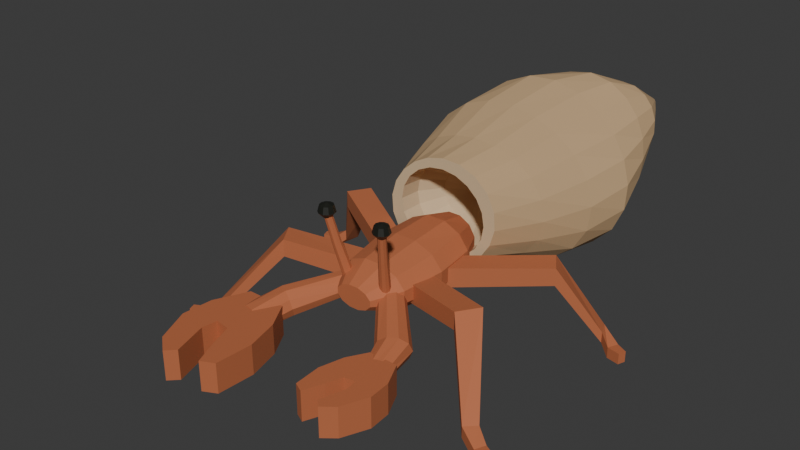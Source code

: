 # Source: source.blend  (saved by Blender 4.3.34; exported with 4.5.12 LTS)
import bpy
from mathutils import Matrix  # noqa: F401  (used for matrix-valued properties, if any)

bpy.ops.wm.read_factory_settings(use_empty=True)
scene = bpy.context.scene
scene.name = 'Scene'

# ---- collections
col_collection = bpy.data.collections.new('Collection'); scene.collection.children.link(col_collection)

# ---- materials (node trees are filled in below, after node groups)
mat_shellmutedochre = bpy.data.materials.new('ShellMutedOchre')
mat_shellmutedochre.diffuse_color = (0.48, 0.32, 0.17, 1.0)
mat_shellinnerwarmcream = bpy.data.materials.new('ShellInnerWarmCream')
mat_shellinnerwarmcream.diffuse_color = (0.64, 0.48, 0.29, 1.0)
mat_crabrustorange = bpy.data.materials.new('CrabRustOrange')
mat_crabrustorange.diffuse_color = (0.48, 0.14, 0.055, 1.0)
mat_stalkeyesdark = bpy.data.materials.new('StalkEyesDark')
mat_stalkeyesdark.diffuse_color = (0.012, 0.013, 0.009, 1.0)

# ---- material node trees
mat_shellmutedochre.use_nodes = True; mat_shellmutedochre.node_tree.nodes.clear()
_N = mat_shellmutedochre.node_tree.nodes; _L = mat_shellmutedochre.node_tree.links
n0 = _N.new('ShaderNodeBsdfPrincipled'); n0.name = 'Principled BSDF'; n0.location = (10, 300)
n0.inputs[0].default_value = (0.48, 0.32, 0.17, 1.0)
n0.inputs[2].default_value = 0.87
n1 = _N.new('ShaderNodeOutputMaterial'); n1.name = 'Material Output'; n1.location = (300, 300)
_L.new(n0.outputs[0], n1.inputs[0])
n1.is_active_output = True
mat_shellinnerwarmcream.use_nodes = True; mat_shellinnerwarmcream.node_tree.nodes.clear()
_N = mat_shellinnerwarmcream.node_tree.nodes; _L = mat_shellinnerwarmcream.node_tree.links
n0 = _N.new('ShaderNodeBsdfPrincipled'); n0.name = 'Principled BSDF'; n0.location = (10, 300)
n0.inputs[0].default_value = (0.64, 0.48, 0.29, 1.0)
n0.inputs[2].default_value = 0.9
n1 = _N.new('ShaderNodeOutputMaterial'); n1.name = 'Material Output'; n1.location = (300, 300)
_L.new(n0.outputs[0], n1.inputs[0])
n1.is_active_output = True
mat_crabrustorange.use_nodes = True; mat_crabrustorange.node_tree.nodes.clear()
_N = mat_crabrustorange.node_tree.nodes; _L = mat_crabrustorange.node_tree.links
n0 = _N.new('ShaderNodeBsdfPrincipled'); n0.name = 'Principled BSDF'; n0.location = (10, 300)
n0.inputs[0].default_value = (0.48, 0.14, 0.055, 1.0)
n0.inputs[2].default_value = 0.78
n1 = _N.new('ShaderNodeOutputMaterial'); n1.name = 'Material Output'; n1.location = (300, 300)
_L.new(n0.outputs[0], n1.inputs[0])
n1.is_active_output = True
mat_stalkeyesdark.use_nodes = True; mat_stalkeyesdark.node_tree.nodes.clear()
_N = mat_stalkeyesdark.node_tree.nodes; _L = mat_stalkeyesdark.node_tree.links
n0 = _N.new('ShaderNodeBsdfPrincipled'); n0.name = 'Principled BSDF'; n0.location = (10, 300)
n0.inputs[0].default_value = (0.012, 0.013, 0.009, 1.0)
n0.inputs[2].default_value = 0.46
n1 = _N.new('ShaderNodeOutputMaterial'); n1.name = 'Material Output'; n1.location = (300, 300)
_L.new(n0.outputs[0], n1.inputs[0])
n1.is_active_output = True

# ---- world
world_world = bpy.data.worlds.new('World'); scene.world = world_world
world_world.use_nodes = True; world_world.node_tree.nodes.clear()
_N = world_world.node_tree.nodes; _L = world_world.node_tree.links
n0 = _N.new('ShaderNodeOutputWorld'); n0.name = 'World Output'; n0.location = (300, 300)
n1 = _N.new('ShaderNodeBackground'); n1.name = 'Background'; n1.location = (10, 300)
n1.inputs[0].default_value = (0.05088, 0.05088, 0.05088, 1.0)
_L.new(n1.outputs[0], n0.inputs[0])
n0.is_active_output = True
world_world.color = (0.05088, 0.05088, 0.05088)
world_world.sun_shadow_jitter_overblur = 0.0

# ---- meshes
me_wholerisingspiralturretshellandthickopenaperture = bpy.data.meshes.new('WholeRisingSpiralTurretShellAndThickOpenAperture')
me_wholerisingspiralturretshellandthickopenaperture.from_pydata([(0.5819, 0.965, 0.91), (0.5809, 0.965, 0.9165), (0.5782, 0.965, 0.922), (0.5742, 0.965, 0.9259), (0.5697, 0.965, 0.9282), (0.565, 0.965, 0.9289), (0.5603, 0.965, 0.9282), (0.5558, 0.965, 0.9259), (0.5518, 0.965, 0.922), (0.5491, 0.965, 0.9165), (0.5481, 0.965, 0.91), (0.5491, 0.965, 0.9035), (0.5518, 0.965, 0.898), (0.5558, 0.965, 0.8941), (0.5603, 0.965, 0.8918), (0.565, 0.965, 0.8911), (0.5697, 0.965, 0.8918), (0.5742, 0.965, 0.8941), (0.5782, 0.965, 0.898), (0.5809, 0.965, 0.9035), (0.6119, 0.915, 0.88), (0.6098, 0.915, 0.9076), (0.599, 0.915, 0.9327), (0.5808, 0.915, 0.9514), (0.5584, 0.915, 0.9615), (0.535, 0.915, 0.9629), (0.513, 0.915, 0.9569), (0.4933, 0.915, 0.945), (0.4767, 0.915, 0.928), (0.4643, 0.915, 0.906), (0.4581, 0.915, 0.88), (0.4602, 0.915, 0.8524), (0.471, 0.915, 0.8273), (0.4892, 0.915, 0.8086), (0.5116, 0.915, 0.7985), (0.535, 0.915, 0.7971), (0.557, 0.915, 0.8031), (0.5767, 0.915, 0.815), (0.5933, 0.915, 0.832), (0.6057, 0.915, 0.854), (0.6495, 0.845, 0.83), (0.6467, 0.845, 0.8856), (0.627, 0.845, 0.9392), (0.5901, 0.845, 0.9832), (0.5403, 0.845, 1.01), (0.485, 0.845, 1.016), (0.4325, 0.845, 1.001), (0.3883, 0.845, 0.9709), (0.3547, 0.845, 0.9303), (0.3318, 0.845, 0.8827), (0.3205, 0.845, 0.83), (0.3233, 0.845, 0.7744), (0.343, 0.845, 0.7208), (0.3799, 0.845, 0.6768), (0.4297, 0.845, 0.6499), (0.485, 0.845, 0.6442), (0.5375, 0.845, 0.6588), (0.5817, 0.845, 0.6891), (0.6153, 0.845, 0.7297), (0.6382, 0.845, 0.7773), (0.6592, 0.755, 0.75), (0.6473, 0.755, 0.8352), (0.6137, 0.755, 0.9162), (0.5569, 0.755, 0.9866), (0.4781, 0.755, 1.037), (0.385, 0.755, 1.056), (0.291, 0.755, 1.039), (0.2103, 0.755, 0.9905), (0.1524, 0.755, 0.919), (0.1199, 0.755, 0.8361), (0.1108, 0.755, 0.75), (0.1227, 0.755, 0.6648), (0.1563, 0.755, 0.5838), (0.2131, 0.755, 0.5134), (0.2919, 0.755, 0.4635), (0.385, 0.755, 0.4442), (0.479, 0.755, 0.4607), (0.5597, 0.755, 0.5095), (0.6176, 0.755, 0.581), (0.6501, 0.755, 0.6639), (0.6586, 0.645, 0.67), (0.6303, 0.645, 0.7748), (0.5755, 0.645, 0.8672), (0.4984, 0.645, 0.9444), (0.4004, 0.645, 1.002), (0.285, 0.645, 1.031), (0.1624, 0.645, 1.023), (0.04936, 0.645, 0.973), (-0.03612, 0.645, 0.888), (-0.08258, 0.645, 0.7816), (-0.08858, 0.645, 0.67), (-0.06034, 0.645, 0.5652), (-0.005518, 0.645, 0.4728), (0.07159, 0.645, 0.3956), (0.1696, 0.645, 0.3381), (0.285, 0.645, 0.309), (0.4076, 0.645, 0.3174), (0.5206, 0.645, 0.367), (0.6061, 0.645, 0.452), (0.6526, 0.645, 0.5584), (0.5702, 0.525, 0.59), (0.5391, 0.525, 0.6991), (0.4727, 0.525, 0.7906), (0.383, 0.525, 0.8593), (0.279, 0.525, 0.9048), (0.165, 0.525, 0.9264), (0.04553, 0.525, 0.92), (-0.06994, 0.525, 0.8802), (-0.166, 0.525, 0.8058), (-0.2261, 0.525, 0.704), (-0.2402, 0.525, 0.59), (-0.2091, 0.525, 0.4809), (-0.1427, 0.525, 0.3894), (-0.05302, 0.525, 0.3207), (0.05103, 0.525, 0.2752), (0.165, 0.525, 0.2536), (0.2845, 0.525, 0.26), (0.3999, 0.525, 0.2998), (0.496, 0.525, 0.3742), (0.5561, 0.525, 0.476), (0.4228, 0.405, 0.52), (0.4053, 0.405, 0.6143), (0.349, 0.405, 0.696), (0.2649, 0.405, 0.7546), (0.1667, 0.405, 0.7869), (0.065, 0.405, 0.7948), (-0.03457, 0.405, 0.7814), (-0.1284, 0.405, 0.747), (-0.21, 0.405, 0.6904), (-0.2688, 0.405, 0.6125), (-0.2928, 0.405, 0.52), (-0.2753, 0.405, 0.4257), (-0.219, 0.405, 0.344), (-0.1349, 0.405, 0.2854), (-0.03668, 0.405, 0.2531), (0.065, 0.405, 0.2452), (0.1646, 0.405, 0.2586), (0.2584, 0.405, 0.293), (0.34, 0.405, 0.3496), (0.3988, 0.405, 0.4275), (0.2723, 0.275, 0.48), (0.2667, 0.275, 0.5602), (0.2303, 0.275, 0.6349), (0.1665, 0.275, 0.6922), (0.08553, 0.275, 0.7237), (-5.551e-17, 0.275, 0.7279), (-0.0802, 0.275, 0.7085), (-0.1501, 0.275, 0.6713), (-0.2077, 0.275, 0.6197), (-0.2503, 0.275, 0.5553), (-0.2723, 0.275, 0.48), (-0.2667, 0.275, 0.3998), (-0.2303, 0.275, 0.3251), (-0.1665, 0.275, 0.2678), (-0.08553, 0.275, 0.2363), (-5.551e-17, 0.275, 0.2321), (0.0802, 0.275, 0.2515), (0.1501, 0.275, 0.2887), (0.2077, 0.275, 0.3403), (0.2503, 0.275, 0.4047), (0.217, 0.275, 0.48), (0.2064, 0.275, 0.5412), (0.1756, 0.275, 0.5964), (0.1275, 0.275, 0.6402), (0.06706, 0.275, 0.6683), (-5.551e-17, 0.275, 0.678), (-0.06706, 0.275, 0.6683), (-0.1275, 0.275, 0.6402), (-0.1756, 0.275, 0.5964), (-0.2064, 0.275, 0.5412), (-0.217, 0.275, 0.48), (-0.2064, 0.275, 0.4188), (-0.1756, 0.275, 0.3636), (-0.1275, 0.275, 0.3198), (-0.06706, 0.275, 0.2917), (-5.551e-17, 0.275, 0.282), (0.06706, 0.275, 0.2917), (0.1275, 0.275, 0.3198), (0.1756, 0.275, 0.3636), (0.2064, 0.275, 0.4188), (0.21, 0.375, 0.48), (0.1997, 0.375, 0.5387), (0.1699, 0.375, 0.5917), (0.1234, 0.375, 0.6337), (0.06489, 0.375, 0.6607), (-5.551e-17, 0.375, 0.67), (-0.06489, 0.375, 0.6607), (-0.1234, 0.375, 0.6337), (-0.1699, 0.375, 0.5917), (-0.1997, 0.375, 0.5387), (-0.21, 0.375, 0.48), (-0.1997, 0.375, 0.4213), (-0.1699, 0.375, 0.3683), (-0.1234, 0.375, 0.3263), (-0.06489, 0.375, 0.2993), (-5.551e-17, 0.375, 0.29), (0.06489, 0.375, 0.2993), (0.1234, 0.375, 0.3263), (0.1699, 0.375, 0.3683), (0.1997, 0.375, 0.4213), (0.14, 0.475, 0.48), (0.1331, 0.475, 0.5186), (0.1133, 0.475, 0.5535), (0.08229, 0.475, 0.5811), (0.04326, 0.475, 0.5989), (-5.551e-17, 0.475, 0.605), (-0.04326, 0.475, 0.5989), (-0.08229, 0.475, 0.5811), (-0.1133, 0.475, 0.5535), (-0.1331, 0.475, 0.5186), (-0.14, 0.475, 0.48), (-0.1331, 0.475, 0.4414), (-0.1133, 0.475, 0.4065), (-0.08229, 0.475, 0.3789), (-0.04326, 0.475, 0.3611), (-5.551e-17, 0.475, 0.355), (0.04326, 0.475, 0.3611), (0.08229, 0.475, 0.3789), (0.1133, 0.475, 0.4065), (0.1331, 0.475, 0.4414), (0.025, 0.535, 0.48), (0.02378, 0.535, 0.4877), (0.02023, 0.535, 0.4947), (0.01469, 0.535, 0.5002), (0.007725, 0.535, 0.5038), (-5.551e-17, 0.535, 0.505), (-0.007725, 0.535, 0.5038), (-0.01469, 0.535, 0.5002), (-0.02023, 0.535, 0.4947), (-0.02378, 0.535, 0.4877), (-0.025, 0.535, 0.48), (-0.02378, 0.535, 0.4723), (-0.02023, 0.535, 0.4653), (-0.01469, 0.535, 0.4598), (-0.007725, 0.535, 0.4562), (-5.551e-17, 0.535, 0.455), (0.007725, 0.535, 0.4562), (0.01469, 0.535, 0.4598), (0.02023, 0.535, 0.4653), (0.02378, 0.535, 0.4723)], [], [(19, 18, 17, 16, 15, 14, 13, 12, 11, 10, 9, 8, 7, 6, 5, 4, 3, 2, 1, 0), (0, 1, 21, 20), (1, 2, 22, 21), (2, 3, 23, 22), (3, 4, 24, 23), (4, 5, 25, 24), (5, 6, 26, 25), (6, 7, 27, 26), (7, 8, 28, 27), (8, 9, 29, 28), (9, 10, 30, 29), (10, 11, 31, 30), (11, 12, 32, 31), (12, 13, 33, 32), (13, 14, 34, 33), (14, 15, 35, 34), (15, 16, 36, 35), (16, 17, 37, 36), (17, 18, 38, 37), (18, 19, 39, 38), (19, 0, 20, 39), (20, 21, 41, 40), (21, 22, 42, 41), (22, 23, 43, 42), (23, 24, 44, 43), (24, 25, 45, 44), (25, 26, 46, 45), (26, 27, 47, 46), (27, 28, 48, 47), (28, 29, 49, 48), (29, 30, 50, 49), (30, 31, 51, 50), (31, 32, 52, 51), (32, 33, 53, 52), (33, 34, 54, 53), (34, 35, 55, 54), (35, 36, 56, 55), (36, 37, 57, 56), (37, 38, 58, 57), (38, 39, 59, 58), (39, 20, 40, 59), (40, 41, 61, 60), (41, 42, 62, 61), (42, 43, 63, 62), (43, 44, 64, 63), (44, 45, 65, 64), (45, 46, 66, 65), (46, 47, 67, 66), (47, 48, 68, 67), (48, 49, 69, 68), (49, 50, 70, 69), (50, 51, 71, 70), (51, 52, 72, 71), (52, 53, 73, 72), (53, 54, 74, 73), (54, 55, 75, 74), (55, 56, 76, 75), (56, 57, 77, 76), (57, 58, 78, 77), (58, 59, 79, 78), (59, 40, 60, 79), (60, 61, 81, 80), (61, 62, 82, 81), (62, 63, 83, 82), (63, 64, 84, 83), (64, 65, 85, 84), (65, 66, 86, 85), (66, 67, 87, 86), (67, 68, 88, 87), (68, 69, 89, 88), (69, 70, 90, 89), (70, 71, 91, 90), (71, 72, 92, 91), (72, 73, 93, 92), (73, 74, 94, 93), (74, 75, 95, 94), (75, 76, 96, 95), (76, 77, 97, 96), (77, 78, 98, 97), (78, 79, 99, 98), (79, 60, 80, 99), (80, 81, 101, 100), (81, 82, 102, 101), (82, 83, 103, 102), (83, 84, 104, 103), (84, 85, 105, 104), (85, 86, 106, 105), (86, 87, 107, 106), (87, 88, 108, 107), (88, 89, 109, 108), (89, 90, 110, 109), (90, 91, 111, 110), (91, 92, 112, 111), (92, 93, 113, 112), (93, 94, 114, 113), (94, 95, 115, 114), (95, 96, 116, 115), (96, 97, 117, 116), (97, 98, 118, 117), (98, 99, 119, 118), (99, 80, 100, 119), (100, 101, 121, 120), (101, 102, 122, 121), (102, 103, 123, 122), (103, 104, 124, 123), (104, 105, 125, 124), (105, 106, 126, 125), (106, 107, 127, 126), (107, 108, 128, 127), (108, 109, 129, 128), (109, 110, 130, 129), (110, 111, 131, 130), (111, 112, 132, 131), (112, 113, 133, 132), (113, 114, 134, 133), (114, 115, 135, 134), (115, 116, 136, 135), (116, 117, 137, 136), (117, 118, 138, 137), (118, 119, 139, 138), (119, 100, 120, 139), (120, 121, 141, 140), (121, 122, 142, 141), (122, 123, 143, 142), (123, 124, 144, 143), (124, 125, 145, 144), (125, 126, 146, 145), (126, 127, 147, 146), (127, 128, 148, 147), (128, 129, 149, 148), (129, 130, 150, 149), (130, 131, 151, 150), (131, 132, 152, 151), (132, 133, 153, 152), (133, 134, 154, 153), (134, 135, 155, 154), (135, 136, 156, 155), (136, 137, 157, 156), (137, 138, 158, 157), (138, 139, 159, 158), (139, 120, 140, 159), (140, 141, 161, 160), (141, 142, 162, 161), (142, 143, 163, 162), (143, 144, 164, 163), (144, 145, 165, 164), (145, 146, 166, 165), (146, 147, 167, 166), (147, 148, 168, 167), (148, 149, 169, 168), (149, 150, 170, 169), (150, 151, 171, 170), (151, 152, 172, 171), (152, 153, 173, 172), (153, 154, 174, 173), (154, 155, 175, 174), (155, 156, 176, 175), (156, 157, 177, 176), (157, 158, 178, 177), (158, 159, 179, 178), (159, 140, 160, 179), (160, 161, 181, 180), (161, 162, 182, 181), (162, 163, 183, 182), (163, 164, 184, 183), (164, 165, 185, 184), (165, 166, 186, 185), (166, 167, 187, 186), (167, 168, 188, 187), (168, 169, 189, 188), (169, 170, 190, 189), (170, 171, 191, 190), (171, 172, 192, 191), (172, 173, 193, 192), (173, 174, 194, 193), (174, 175, 195, 194), (175, 176, 196, 195), (176, 177, 197, 196), (177, 178, 198, 197), (178, 179, 199, 198), (179, 160, 180, 199), (180, 181, 201, 200), (181, 182, 202, 201), (182, 183, 203, 202), (183, 184, 204, 203), (184, 185, 205, 204), (185, 186, 206, 205), (186, 187, 207, 206), (187, 188, 208, 207), (188, 189, 209, 208), (189, 190, 210, 209), (190, 191, 211, 210), (191, 192, 212, 211), (192, 193, 213, 212), (193, 194, 214, 213), (194, 195, 215, 214), (195, 196, 216, 215), (196, 197, 217, 216), (197, 198, 218, 217), (198, 199, 219, 218), (199, 180, 200, 219), (200, 201, 221, 220), (201, 202, 222, 221), (202, 203, 223, 222), (203, 204, 224, 223), (204, 205, 225, 224), (205, 206, 226, 225), (206, 207, 227, 226), (207, 208, 228, 227), (208, 209, 229, 228), (209, 210, 230, 229), (210, 211, 231, 230), (211, 212, 232, 231), (212, 213, 233, 232), (213, 214, 234, 233), (214, 215, 235, 234), (215, 216, 236, 235), (216, 217, 237, 236), (217, 218, 238, 237), (218, 219, 239, 238), (219, 200, 220, 239), (220, 221, 222, 223, 224, 225, 226, 227, 228, 229, 230, 231, 232, 233, 234, 235, 236, 237, 238, 239)])
me_wholerisingspiralturretshellandthickopenaperture.polygons.foreach_set('material_index', [0, 0, 0, 0, 0, 0, 0, 0, 0, 0, 0, 0, 0, 0, 0, 0, 0, 0, 0, 0, 0, 0, 0, 0, 0, 0, 0, 0, 0, 0, 0, 0, 0, 0, 0, 0, 0, 0, 0, 0, 0, 0, 0, 0, 0, 0, 0, 0, 0, 0, 0, 0, 0, 0, 0, 0, 0, 0, 0, 0, 0, 0, 0, 0, 0, 0, 0, 0, 0, 0, 0, 0, 0, 0, 0, 0, 0, 0, 0, 0, 0, 0, 0, 0, 0, 0, 0, 0, 0, 0, 0, 0, 0, 0, 0, 0, 0, 0, 0, 0, 0, 0, 0, 0, 0, 0, 0, 0, 0, 0, 0, 0, 0, 0, 0, 0, 0, 0, 0, 0, 0, 0, 0, 0, 0, 0, 0, 0, 0, 0, 0, 0, 0, 0, 0, 0, 0, 0, 0, 0, 0, 1, 1, 1, 1, 1, 1, 1, 1, 1, 1, 1, 1, 1, 1, 1, 1, 1, 1, 1, 1, 1, 1, 1, 1, 1, 1, 1, 1, 1, 1, 1, 1, 1, 1, 1, 1, 1, 1, 1, 1, 1, 1, 1, 1, 1, 1, 1, 1, 1, 1, 1, 1, 1, 1, 1, 1, 1, 1, 1, 1, 1, 1, 1, 1, 1, 1, 1, 1, 1, 1, 1, 1, 1, 1, 1, 1, 1, 1, 1, 1, 1])
me_wholerisingspiralturretshellandthickopenaperture.materials.append(mat_shellmutedochre)
me_wholerisingspiralturretshellandthickopenaperture.materials.append(mat_shellinnerwarmcream)
me_wholerisingspiralturretshellandthickopenaperture.materials.append(mat_crabrustorange)
me_wholerisingspiralturretshellandthickopenaperture.materials.append(mat_stalkeyesdark)
me_wholerisingspiralturretshellandthickopenaperture.update()
me_wholenarrowexposedhermitforebody = bpy.data.meshes.new('WholeNarrowExposedHermitForebody')
me_wholenarrowexposedhermitforebody.from_pydata([(0.11, 0.365, 0.3631), (0.08053, 0.365, 0.4119), (0.02947, 0.365, 0.44), (-0.02947, 0.365, 0.44), (-0.08053, 0.365, 0.4119), (-0.11, 0.365, 0.3631), (-0.11, 0.365, 0.3069), (-0.08053, 0.365, 0.2581), (-0.02947, 0.365, 0.23), (0.02947, 0.365, 0.23), (0.08053, 0.365, 0.2581), (0.11, 0.365, 0.3069), (0.17, 0.235, 0.3712), (0.1244, 0.235, 0.4338), (0.04555, 0.235, 0.47), (-0.04555, 0.235, 0.47), (-0.1244, 0.235, 0.4338), (-0.17, 0.235, 0.3712), (-0.17, 0.235, 0.2988), (-0.1244, 0.235, 0.2362), (-0.04555, 0.235, 0.2), (0.04555, 0.235, 0.2), (0.1244, 0.235, 0.2362), (0.17, 0.235, 0.2988), (0.19, 0.035, 0.3648), (0.1391, 0.035, 0.4252), (0.05091, 0.035, 0.46), (-0.05091, 0.035, 0.46), (-0.1391, 0.035, 0.4252), (-0.19, 0.035, 0.3648), (-0.19, 0.035, 0.2952), (-0.1391, 0.035, 0.2348), (-0.05091, 0.035, 0.2), (0.05091, 0.035, 0.2), (0.1391, 0.035, 0.2348), (0.19, 0.035, 0.2952), (0.16, -0.165, 0.3531), (0.1171, -0.165, 0.4019), (0.04287, -0.165, 0.43), (-0.04287, -0.165, 0.43), (-0.1171, -0.165, 0.4019), (-0.16, -0.165, 0.3531), (-0.16, -0.165, 0.2969), (-0.1171, -0.165, 0.2481), (-0.04287, -0.165, 0.22), (0.04287, -0.165, 0.22), (0.1171, -0.165, 0.2481), (0.16, -0.165, 0.2969), (0.085, -0.285, 0.3334), (0.06222, -0.285, 0.3566), (0.02278, -0.285, 0.37), (-0.02278, -0.285, 0.37), (-0.06222, -0.285, 0.3566), (-0.085, -0.285, 0.3334), (-0.085, -0.285, 0.3066), (-0.06222, -0.285, 0.2834), (-0.02278, -0.285, 0.27), (0.02278, -0.285, 0.27), (0.06222, -0.285, 0.2834), (0.085, -0.285, 0.3066)], [], [(11, 10, 9, 8, 7, 6, 5, 4, 3, 2, 1, 0), (48, 49, 50, 51, 52, 53, 54, 55, 56, 57, 58, 59), (0, 1, 13, 12), (1, 2, 14, 13), (2, 3, 15, 14), (3, 4, 16, 15), (4, 5, 17, 16), (5, 6, 18, 17), (6, 7, 19, 18), (7, 8, 20, 19), (8, 9, 21, 20), (9, 10, 22, 21), (10, 11, 23, 22), (11, 0, 12, 23), (12, 13, 25, 24), (13, 14, 26, 25), (14, 15, 27, 26), (15, 16, 28, 27), (16, 17, 29, 28), (17, 18, 30, 29), (18, 19, 31, 30), (19, 20, 32, 31), (20, 21, 33, 32), (21, 22, 34, 33), (22, 23, 35, 34), (23, 12, 24, 35), (24, 25, 37, 36), (25, 26, 38, 37), (26, 27, 39, 38), (27, 28, 40, 39), (28, 29, 41, 40), (29, 30, 42, 41), (30, 31, 43, 42), (31, 32, 44, 43), (32, 33, 45, 44), (33, 34, 46, 45), (34, 35, 47, 46), (35, 24, 36, 47), (36, 37, 49, 48), (37, 38, 50, 49), (38, 39, 51, 50), (39, 40, 52, 51), (40, 41, 53, 52), (41, 42, 54, 53), (42, 43, 55, 54), (43, 44, 56, 55), (44, 45, 57, 56), (45, 46, 58, 57), (46, 47, 59, 58), (47, 36, 48, 59)])
me_wholenarrowexposedhermitforebody.polygons.foreach_set('material_index', [2, 2, 2, 2, 2, 2, 2, 2, 2, 2, 2, 2, 2, 2, 2, 2, 2, 2, 2, 2, 2, 2, 2, 2, 2, 2, 2, 2, 2, 2, 2, 2, 2, 2, 2, 2, 2, 2, 2, 2, 2, 2, 2, 2, 2, 2, 2, 2, 2, 2])
me_wholenarrowexposedhermitforebody.materials.append(mat_shellmutedochre)
me_wholenarrowexposedhermitforebody.materials.append(mat_shellinnerwarmcream)
me_wholenarrowexposedhermitforebody.materials.append(mat_crabrustorange)
me_wholenarrowexposedhermitforebody.materials.append(mat_stalkeyesdark)
me_wholenarrowexposedhermitforebody.update()
me_wholelongbentgroundedwalkingleg0_0 = bpy.data.meshes.new('WholeLongBentGroundedWalkingLeg0_0')
me_wholelongbentgroundedwalkingleg0_0.from_pydata([(-0.1492, 0.006558, 0.265), (-0.1108, -0.09656, 0.265), (-0.1108, -0.09656, 0.355), (-0.1492, 0.006558, 0.355), (-0.5116, -0.1276, 0.32), (-0.4484, -0.2224, 0.32), (-0.4484, -0.2224, 0.4), (-0.5116, -0.1276, 0.4), (-0.6928, -0.3826, 0.04), (-0.6472, -0.4274, 0.04), (-0.6472, -0.4274, 0.09), (-0.6928, -0.3826, 0.09), (-0.7505, -0.4162, 0.0), (-0.7295, -0.4638, 0.0), (-0.7295, -0.4638, 0.05), (-0.7505, -0.4162, 0.05), (-0.8012, -0.4431, 0.0), (-0.7888, -0.4769, 0.0), (-0.7888, -0.4769, 0.05), (-0.8012, -0.4431, 0.05)], [], [(3, 2, 1, 0), (16, 17, 18, 19), (0, 1, 5, 4), (1, 2, 6, 5), (2, 3, 7, 6), (3, 0, 4, 7), (4, 5, 9, 8), (5, 6, 10, 9), (6, 7, 11, 10), (7, 4, 8, 11), (8, 9, 13, 12), (9, 10, 14, 13), (10, 11, 15, 14), (11, 8, 12, 15), (12, 13, 17, 16), (13, 14, 18, 17), (14, 15, 19, 18), (15, 12, 16, 19)])
me_wholelongbentgroundedwalkingleg0_0.polygons.foreach_set('material_index', [2, 2, 2, 2, 2, 2, 2, 2, 2, 2, 2, 2, 2, 2, 2, 2, 2, 2])
me_wholelongbentgroundedwalkingleg0_0.materials.append(mat_shellmutedochre)
me_wholelongbentgroundedwalkingleg0_0.materials.append(mat_shellinnerwarmcream)
me_wholelongbentgroundedwalkingleg0_0.materials.append(mat_crabrustorange)
me_wholelongbentgroundedwalkingleg0_0.materials.append(mat_stalkeyesdark)
me_wholelongbentgroundedwalkingleg0_0.update()
me_wholelongbentgroundedwalkingleg0_1 = bpy.data.meshes.new('WholeLongBentGroundedWalkingLeg0_1')
me_wholelongbentgroundedwalkingleg0_1.from_pydata([(-0.1026, 0.1627, 0.265), (-0.1574, 0.06732, 0.265), (-0.1574, 0.06732, 0.355), (-0.1026, 0.1627, 0.355), (-0.4996, 0.3932, 0.32), (-0.5604, 0.2968, 0.32), (-0.5604, 0.2968, 0.4), (-0.4996, 0.3932, 0.4), (-0.6882, 0.5048, 0.04), (-0.7118, 0.4452, 0.04), (-0.7118, 0.4452, 0.09), (-0.6882, 0.5048, 0.09), (-0.7805, 0.4638, 0.0), (-0.7595, 0.4162, 0.0), (-0.7595, 0.4162, 0.05), (-0.7805, 0.4638, 0.05), (-0.8312, 0.4369, 0.0), (-0.8188, 0.4031, 0.0), (-0.8188, 0.4031, 0.05), (-0.8312, 0.4369, 0.05)], [], [(3, 2, 1, 0), (16, 17, 18, 19), (0, 1, 5, 4), (1, 2, 6, 5), (2, 3, 7, 6), (3, 0, 4, 7), (4, 5, 9, 8), (5, 6, 10, 9), (6, 7, 11, 10), (7, 4, 8, 11), (8, 9, 13, 12), (9, 10, 14, 13), (10, 11, 15, 14), (11, 8, 12, 15), (12, 13, 17, 16), (13, 14, 18, 17), (14, 15, 19, 18), (15, 12, 16, 19)])
me_wholelongbentgroundedwalkingleg0_1.polygons.foreach_set('material_index', [2, 2, 2, 2, 2, 2, 2, 2, 2, 2, 2, 2, 2, 2, 2, 2, 2, 2])
me_wholelongbentgroundedwalkingleg0_1.materials.append(mat_shellmutedochre)
me_wholelongbentgroundedwalkingleg0_1.materials.append(mat_shellinnerwarmcream)
me_wholelongbentgroundedwalkingleg0_1.materials.append(mat_crabrustorange)
me_wholelongbentgroundedwalkingleg0_1.materials.append(mat_stalkeyesdark)
me_wholelongbentgroundedwalkingleg0_1.update()
me_wholebentunequalclawarm0 = bpy.data.meshes.new('WholeBentUnequalClawArm0')
me_wholebentunequalclawarm0.from_pydata([(-0.1547, -0.145, 0.31), (-0.141, -0.1468, 0.2817), (-0.1154, -0.1633, 0.2641), (-0.08779, -0.188, 0.2641), (-0.06864, -0.2116, 0.2817), (-0.06529, -0.225, 0.31), (-0.07901, -0.2232, 0.3383), (-0.1046, -0.2067, 0.3559), (-0.1322, -0.182, 0.3559), (-0.1514, -0.1584, 0.3383), (-0.3448, -0.3372, 0.24), (-0.3283, -0.3375, 0.2027), (-0.2934, -0.3521, 0.1796), (-0.2534, -0.3754, 0.1796), (-0.2235, -0.3986, 0.2027), (-0.2152, -0.4128, 0.24), (-0.2317, -0.4125, 0.2773), (-0.2666, -0.3979, 0.3004), (-0.3066, -0.3746, 0.3004), (-0.3365, -0.3514, 0.2773), (-0.393, -0.5278, 0.22), (-0.3782, -0.5275, 0.1879), (-0.3412, -0.5339, 0.168), (-0.2961, -0.5445, 0.168), (-0.2601, -0.5553, 0.1879), (-0.247, -0.5622, 0.22), (-0.2618, -0.5625, 0.2521), (-0.2988, -0.5561, 0.272), (-0.3439, -0.5455, 0.272), (-0.3799, -0.5347, 0.2521)], [], [(9, 8, 7, 6, 5, 4, 3, 2, 1, 0), (20, 21, 22, 23, 24, 25, 26, 27, 28, 29), (0, 1, 11, 10), (1, 2, 12, 11), (2, 3, 13, 12), (3, 4, 14, 13), (4, 5, 15, 14), (5, 6, 16, 15), (6, 7, 17, 16), (7, 8, 18, 17), (8, 9, 19, 18), (9, 0, 10, 19), (10, 11, 21, 20), (11, 12, 22, 21), (12, 13, 23, 22), (13, 14, 24, 23), (14, 15, 25, 24), (15, 16, 26, 25), (16, 17, 27, 26), (17, 18, 28, 27), (18, 19, 29, 28), (19, 10, 20, 29)])
me_wholebentunequalclawarm0.polygons.foreach_set('material_index', [2, 2, 2, 2, 2, 2, 2, 2, 2, 2, 2, 2, 2, 2, 2, 2, 2, 2, 2, 2, 2, 2])
me_wholebentunequalclawarm0.materials.append(mat_shellmutedochre)
me_wholebentunequalclawarm0.materials.append(mat_shellinnerwarmcream)
me_wholebentunequalclawarm0.materials.append(mat_crabrustorange)
me_wholebentunequalclawarm0.materials.append(mat_stalkeyesdark)
me_wholebentunequalclawarm0.update()
me_wholeunequalthickopenpincer0 = bpy.data.meshes.new('WholeUnequalThickOpenPincer0')
me_wholeunequalthickopenpincer0.from_pydata([(-0.16, -0.575, 0.135), (-0.12, -0.725, 0.135), (-0.13, -0.895, 0.135), (-0.19, -0.925, 0.135), (-0.24, -0.805, 0.135), (-0.275, -0.705, 0.135), (-0.345, -0.695, 0.135), (-0.355, -0.765, 0.135), (-0.305, -0.925, 0.135), (-0.345, -0.965, 0.135), (-0.42, -0.905, 0.135), (-0.49, -0.745, 0.135), (-0.48, -0.605, 0.135), (-0.41, -0.455, 0.135), (-0.23, -0.455, 0.135), (-0.16, -0.575, 0.27), (-0.12, -0.725, 0.27), (-0.13, -0.895, 0.27), (-0.19, -0.925, 0.27), (-0.24, -0.805, 0.27), (-0.275, -0.705, 0.27), (-0.345, -0.695, 0.27), (-0.355, -0.765, 0.27), (-0.305, -0.925, 0.27), (-0.345, -0.965, 0.27), (-0.42, -0.905, 0.27), (-0.49, -0.745, 0.27), (-0.48, -0.605, 0.27), (-0.41, -0.455, 0.27), (-0.23, -0.455, 0.27)], [], [(14, 0, 1), (16, 15, 29), (14, 1, 2), (17, 16, 29), (14, 2, 3), (18, 17, 29), (14, 3, 4), (19, 18, 29), (14, 4, 5), (20, 19, 29), (14, 5, 6), (21, 20, 29), (7, 8, 9), (24, 23, 22), (7, 9, 10), (25, 24, 22), (6, 7, 10), (25, 22, 21), (6, 10, 11), (26, 25, 21), (14, 6, 11), (26, 21, 29), (14, 11, 12), (27, 26, 29), (12, 13, 14), (29, 28, 27), (15, 16, 1, 0), (16, 17, 2, 1), (17, 18, 3, 2), (18, 19, 4, 3), (19, 20, 5, 4), (20, 21, 6, 5), (21, 22, 7, 6), (22, 23, 8, 7), (23, 24, 9, 8), (24, 25, 10, 9), (25, 26, 11, 10), (26, 27, 12, 11), (27, 28, 13, 12), (28, 29, 14, 13), (29, 15, 0, 14)])
me_wholeunequalthickopenpincer0.polygons.foreach_set('material_index', [2, 2, 2, 2, 2, 2, 2, 2, 2, 2, 2, 2, 2, 2, 2, 2, 2, 2, 2, 2, 2, 2, 2, 2, 2, 2, 2, 2, 2, 2, 2, 2, 2, 2, 2, 2, 2, 2, 2, 2, 2])
me_wholeunequalthickopenpincer0.materials.append(mat_shellmutedochre)
me_wholeunequalthickopenpincer0.materials.append(mat_shellinnerwarmcream)
me_wholeunequalthickopenpincer0.materials.append(mat_crabrustorange)
me_wholeunequalthickopenpincer0.materials.append(mat_stalkeyesdark)
me_wholeunequalthickopenpincer0.update()
me_wholelongrisinghermiteyestalk0 = bpy.data.meshes.new('WholeLongRisingHermitEyeStalk0')
me_wholelongrisinghermiteyestalk0.from_pydata([(-0.1197, -0.205, 0.3461), (-0.1144, -0.2193, 0.3434), (-0.1018, -0.2281, 0.3432), (-0.08649, -0.2281, 0.3456), (-0.07447, -0.2193, 0.3496), (-0.0703, -0.205, 0.3539), (-0.07556, -0.1907, 0.3566), (-0.08825, -0.1819, 0.3568), (-0.1035, -0.1819, 0.3544), (-0.1155, -0.1907, 0.3504), (-0.1398, -0.245, 0.507), (-0.1356, -0.2565, 0.505), (-0.1255, -0.2635, 0.5049), (-0.1133, -0.2635, 0.5067), (-0.1036, -0.2565, 0.5098), (-0.1002, -0.245, 0.513), (-0.1044, -0.2335, 0.515), (-0.1145, -0.2265, 0.5151), (-0.1267, -0.2265, 0.5133), (-0.1364, -0.2335, 0.5102), (-0.1578, -0.275, 0.6475), (-0.1541, -0.2853, 0.6458), (-0.145, -0.2917, 0.6457), (-0.134, -0.2917, 0.6473), (-0.1253, -0.2853, 0.6499), (-0.1222, -0.275, 0.6525), (-0.1259, -0.2647, 0.6542), (-0.135, -0.2583, 0.6543), (-0.146, -0.2583, 0.6527), (-0.1547, -0.2647, 0.6501)], [], [(9, 8, 7, 6, 5, 4, 3, 2, 1, 0), (20, 21, 22, 23, 24, 25, 26, 27, 28, 29), (0, 1, 11, 10), (1, 2, 12, 11), (2, 3, 13, 12), (3, 4, 14, 13), (4, 5, 15, 14), (5, 6, 16, 15), (6, 7, 17, 16), (7, 8, 18, 17), (8, 9, 19, 18), (9, 0, 10, 19), (10, 11, 21, 20), (11, 12, 22, 21), (12, 13, 23, 22), (13, 14, 24, 23), (14, 15, 25, 24), (15, 16, 26, 25), (16, 17, 27, 26), (17, 18, 28, 27), (18, 19, 29, 28), (19, 10, 20, 29)])
me_wholelongrisinghermiteyestalk0.polygons.foreach_set('material_index', [2, 2, 2, 2, 2, 2, 2, 2, 2, 2, 2, 2, 2, 2, 2, 2, 2, 2, 2, 2, 2, 2])
me_wholelongrisinghermiteyestalk0.materials.append(mat_shellmutedochre)
me_wholelongrisinghermiteyestalk0.materials.append(mat_shellinnerwarmcream)
me_wholelongrisinghermiteyestalk0.materials.append(mat_crabrustorange)
me_wholelongrisinghermiteyestalk0.materials.append(mat_stalkeyesdark)
me_wholelongrisinghermiteyestalk0.update()
me_wholeraisedhermiteye0 = bpy.data.meshes.new('WholeRaisedHermitEye0')
me_wholeraisedhermiteye0.from_pydata([(-0.126, -0.275, 0.625), (-0.1287, -0.2668, 0.625), (-0.1357, -0.2617, 0.625), (-0.1443, -0.2617, 0.625), (-0.1513, -0.2668, 0.625), (-0.154, -0.275, 0.625), (-0.1513, -0.2832, 0.625), (-0.1443, -0.2883, 0.625), (-0.1357, -0.2883, 0.625), (-0.1287, -0.2832, 0.625), (-0.102, -0.275, 0.65), (-0.1093, -0.2527, 0.65), (-0.1283, -0.2389, 0.65), (-0.1517, -0.2389, 0.65), (-0.1707, -0.2527, 0.65), (-0.178, -0.275, 0.65), (-0.1707, -0.2973, 0.65), (-0.1517, -0.3111, 0.65), (-0.1283, -0.3111, 0.65), (-0.1093, -0.2973, 0.65), (-0.11, -0.275, 0.68), (-0.1157, -0.2574, 0.68), (-0.1307, -0.2465, 0.68), (-0.1493, -0.2465, 0.68), (-0.1643, -0.2574, 0.68), (-0.17, -0.275, 0.68), (-0.1643, -0.2926, 0.68), (-0.1493, -0.3035, 0.68), (-0.1307, -0.3035, 0.68), (-0.1157, -0.2926, 0.68), (-0.135, -0.275, 0.69), (-0.136, -0.2721, 0.69), (-0.1385, -0.2702, 0.69), (-0.1415, -0.2702, 0.69), (-0.144, -0.2721, 0.69), (-0.145, -0.275, 0.69), (-0.144, -0.2779, 0.69), (-0.1415, -0.2798, 0.69), (-0.1385, -0.2798, 0.69), (-0.136, -0.2779, 0.69)], [], [(9, 8, 7, 6, 5, 4, 3, 2, 1, 0), (30, 31, 32, 33, 34, 35, 36, 37, 38, 39), (0, 1, 11, 10), (1, 2, 12, 11), (2, 3, 13, 12), (3, 4, 14, 13), (4, 5, 15, 14), (5, 6, 16, 15), (6, 7, 17, 16), (7, 8, 18, 17), (8, 9, 19, 18), (9, 0, 10, 19), (10, 11, 21, 20), (11, 12, 22, 21), (12, 13, 23, 22), (13, 14, 24, 23), (14, 15, 25, 24), (15, 16, 26, 25), (16, 17, 27, 26), (17, 18, 28, 27), (18, 19, 29, 28), (19, 10, 20, 29), (20, 21, 31, 30), (21, 22, 32, 31), (22, 23, 33, 32), (23, 24, 34, 33), (24, 25, 35, 34), (25, 26, 36, 35), (26, 27, 37, 36), (27, 28, 38, 37), (28, 29, 39, 38), (29, 20, 30, 39)])
me_wholeraisedhermiteye0.polygons.foreach_set('material_index', [3, 3, 3, 3, 3, 3, 3, 3, 3, 3, 3, 3, 3, 3, 3, 3, 3, 3, 3, 3, 3, 3, 3, 3, 3, 3, 3, 3, 3, 3, 3, 3])
me_wholeraisedhermiteye0.materials.append(mat_shellmutedochre)
me_wholeraisedhermiteye0.materials.append(mat_shellinnerwarmcream)
me_wholeraisedhermiteye0.materials.append(mat_crabrustorange)
me_wholeraisedhermiteye0.materials.append(mat_stalkeyesdark)
me_wholeraisedhermiteye0.update()
me_wholelongbentgroundedwalkingleg1_0 = bpy.data.meshes.new('WholeLongBentGroundedWalkingLeg1_0')
me_wholelongbentgroundedwalkingleg1_0.from_pydata([(0.1108, -0.09656, 0.265), (0.1492, 0.006558, 0.265), (0.1492, 0.006558, 0.355), (0.1108, -0.09656, 0.355), (0.4484, -0.2224, 0.32), (0.5116, -0.1276, 0.32), (0.5116, -0.1276, 0.4), (0.4484, -0.2224, 0.4), (0.6472, -0.4274, 0.04), (0.6928, -0.3826, 0.04), (0.6928, -0.3826, 0.09), (0.6472, -0.4274, 0.09), (0.7295, -0.4638, 0.0), (0.7505, -0.4162, 0.0), (0.7505, -0.4162, 0.05), (0.7295, -0.4638, 0.05), (0.7888, -0.4769, 0.0), (0.8012, -0.4431, 0.0), (0.8012, -0.4431, 0.05), (0.7888, -0.4769, 0.05)], [], [(3, 2, 1, 0), (16, 17, 18, 19), (0, 1, 5, 4), (1, 2, 6, 5), (2, 3, 7, 6), (3, 0, 4, 7), (4, 5, 9, 8), (5, 6, 10, 9), (6, 7, 11, 10), (7, 4, 8, 11), (8, 9, 13, 12), (9, 10, 14, 13), (10, 11, 15, 14), (11, 8, 12, 15), (12, 13, 17, 16), (13, 14, 18, 17), (14, 15, 19, 18), (15, 12, 16, 19)])
me_wholelongbentgroundedwalkingleg1_0.polygons.foreach_set('material_index', [2, 2, 2, 2, 2, 2, 2, 2, 2, 2, 2, 2, 2, 2, 2, 2, 2, 2])
me_wholelongbentgroundedwalkingleg1_0.materials.append(mat_shellmutedochre)
me_wholelongbentgroundedwalkingleg1_0.materials.append(mat_shellinnerwarmcream)
me_wholelongbentgroundedwalkingleg1_0.materials.append(mat_crabrustorange)
me_wholelongbentgroundedwalkingleg1_0.materials.append(mat_stalkeyesdark)
me_wholelongbentgroundedwalkingleg1_0.update()
me_wholelongbentgroundedwalkingleg1_1 = bpy.data.meshes.new('WholeLongBentGroundedWalkingLeg1_1')
me_wholelongbentgroundedwalkingleg1_1.from_pydata([(0.1574, 0.06732, 0.265), (0.1026, 0.1627, 0.265), (0.1026, 0.1627, 0.355), (0.1574, 0.06732, 0.355), (0.5604, 0.2968, 0.32), (0.4996, 0.3932, 0.32), (0.4996, 0.3932, 0.4), (0.5604, 0.2968, 0.4), (0.7118, 0.4452, 0.04), (0.6882, 0.5048, 0.04), (0.6882, 0.5048, 0.09), (0.7118, 0.4452, 0.09), (0.7595, 0.4162, 0.0), (0.7805, 0.4638, 0.0), (0.7805, 0.4638, 0.05), (0.7595, 0.4162, 0.05), (0.8188, 0.4031, 0.0), (0.8312, 0.4369, 0.0), (0.8312, 0.4369, 0.05), (0.8188, 0.4031, 0.05)], [], [(3, 2, 1, 0), (16, 17, 18, 19), (0, 1, 5, 4), (1, 2, 6, 5), (2, 3, 7, 6), (3, 0, 4, 7), (4, 5, 9, 8), (5, 6, 10, 9), (6, 7, 11, 10), (7, 4, 8, 11), (8, 9, 13, 12), (9, 10, 14, 13), (10, 11, 15, 14), (11, 8, 12, 15), (12, 13, 17, 16), (13, 14, 18, 17), (14, 15, 19, 18), (15, 12, 16, 19)])
me_wholelongbentgroundedwalkingleg1_1.polygons.foreach_set('material_index', [2, 2, 2, 2, 2, 2, 2, 2, 2, 2, 2, 2, 2, 2, 2, 2, 2, 2])
me_wholelongbentgroundedwalkingleg1_1.materials.append(mat_shellmutedochre)
me_wholelongbentgroundedwalkingleg1_1.materials.append(mat_shellinnerwarmcream)
me_wholelongbentgroundedwalkingleg1_1.materials.append(mat_crabrustorange)
me_wholelongbentgroundedwalkingleg1_1.materials.append(mat_stalkeyesdark)
me_wholelongbentgroundedwalkingleg1_1.update()
me_wholebentunequalclawarm1 = bpy.data.meshes.new('WholeBentUnequalClawArm1')
me_wholebentunequalclawarm1.from_pydata([(0.06529, -0.225, 0.31), (0.06864, -0.2116, 0.2817), (0.08779, -0.188, 0.2641), (0.1154, -0.1633, 0.2641), (0.141, -0.1468, 0.2817), (0.1547, -0.145, 0.31), (0.1514, -0.1584, 0.3383), (0.1322, -0.182, 0.3559), (0.1046, -0.2067, 0.3559), (0.07901, -0.2232, 0.3383), (0.2152, -0.4128, 0.24), (0.2235, -0.3986, 0.2027), (0.2534, -0.3754, 0.1796), (0.2934, -0.3521, 0.1796), (0.3283, -0.3375, 0.2027), (0.3448, -0.3372, 0.24), (0.3365, -0.3514, 0.2773), (0.3066, -0.3746, 0.3004), (0.2666, -0.3979, 0.3004), (0.2317, -0.4125, 0.2773), (0.2674, -0.5574, 0.22), (0.2769, -0.5524, 0.1969), (0.3028, -0.5447, 0.1826), (0.3353, -0.537, 0.1826), (0.3619, -0.5324, 0.1969), (0.3726, -0.5326, 0.22), (0.3631, -0.5376, 0.2431), (0.3372, -0.5453, 0.2574), (0.3047, -0.553, 0.2574), (0.2781, -0.5576, 0.2431)], [], [(9, 8, 7, 6, 5, 4, 3, 2, 1, 0), (20, 21, 22, 23, 24, 25, 26, 27, 28, 29), (0, 1, 11, 10), (1, 2, 12, 11), (2, 3, 13, 12), (3, 4, 14, 13), (4, 5, 15, 14), (5, 6, 16, 15), (6, 7, 17, 16), (7, 8, 18, 17), (8, 9, 19, 18), (9, 0, 10, 19), (10, 11, 21, 20), (11, 12, 22, 21), (12, 13, 23, 22), (13, 14, 24, 23), (14, 15, 25, 24), (15, 16, 26, 25), (16, 17, 27, 26), (17, 18, 28, 27), (18, 19, 29, 28), (19, 10, 20, 29)])
me_wholebentunequalclawarm1.polygons.foreach_set('material_index', [2, 2, 2, 2, 2, 2, 2, 2, 2, 2, 2, 2, 2, 2, 2, 2, 2, 2, 2, 2, 2, 2])
me_wholebentunequalclawarm1.materials.append(mat_shellmutedochre)
me_wholebentunequalclawarm1.materials.append(mat_shellinnerwarmcream)
me_wholebentunequalclawarm1.materials.append(mat_crabrustorange)
me_wholebentunequalclawarm1.materials.append(mat_stalkeyesdark)
me_wholebentunequalclawarm1.update()
me_wholeunequalthickopenpincer1 = bpy.data.meshes.new('WholeUnequalThickOpenPincer1')
me_wholeunequalthickopenpincer1.from_pydata([(0.2048, -0.5666, 0.135), (0.176, -0.6746, 0.135), (0.1832, -0.797, 0.135), (0.2264, -0.8186, 0.135), (0.2624, -0.7322, 0.135), (0.2876, -0.6602, 0.135), (0.338, -0.653, 0.135), (0.3452, -0.7034, 0.135), (0.3092, -0.8186, 0.135), (0.338, -0.8474, 0.135), (0.392, -0.8042, 0.135), (0.4424, -0.689, 0.135), (0.4352, -0.5882, 0.135), (0.3848, -0.4802, 0.135), (0.2552, -0.4802, 0.135), (0.2048, -0.5666, 0.27), (0.176, -0.6746, 0.27), (0.1832, -0.797, 0.27), (0.2264, -0.8186, 0.27), (0.2624, -0.7322, 0.27), (0.2876, -0.6602, 0.27), (0.338, -0.653, 0.27), (0.3452, -0.7034, 0.27), (0.3092, -0.8186, 0.27), (0.338, -0.8474, 0.27), (0.392, -0.8042, 0.27), (0.4424, -0.689, 0.27), (0.4352, -0.5882, 0.27), (0.3848, -0.4802, 0.27), (0.2552, -0.4802, 0.27)], [], [(1, 0, 14), (29, 15, 16), (2, 1, 14), (29, 16, 17), (3, 2, 14), (29, 17, 18), (4, 3, 14), (29, 18, 19), (5, 4, 14), (29, 19, 20), (6, 5, 14), (29, 20, 21), (9, 8, 7), (22, 23, 24), (10, 9, 7), (22, 24, 25), (10, 7, 6), (21, 22, 25), (11, 10, 6), (21, 25, 26), (11, 6, 14), (29, 21, 26), (12, 11, 14), (29, 26, 27), (14, 13, 12), (27, 28, 29), (0, 1, 16, 15), (1, 2, 17, 16), (2, 3, 18, 17), (3, 4, 19, 18), (4, 5, 20, 19), (5, 6, 21, 20), (6, 7, 22, 21), (7, 8, 23, 22), (8, 9, 24, 23), (9, 10, 25, 24), (10, 11, 26, 25), (11, 12, 27, 26), (12, 13, 28, 27), (13, 14, 29, 28), (14, 0, 15, 29)])
me_wholeunequalthickopenpincer1.polygons.foreach_set('material_index', [2, 2, 2, 2, 2, 2, 2, 2, 2, 2, 2, 2, 2, 2, 2, 2, 2, 2, 2, 2, 2, 2, 2, 2, 2, 2, 2, 2, 2, 2, 2, 2, 2, 2, 2, 2, 2, 2, 2, 2, 2])
me_wholeunequalthickopenpincer1.materials.append(mat_shellmutedochre)
me_wholeunequalthickopenpincer1.materials.append(mat_shellinnerwarmcream)
me_wholeunequalthickopenpincer1.materials.append(mat_crabrustorange)
me_wholeunequalthickopenpincer1.materials.append(mat_stalkeyesdark)
me_wholeunequalthickopenpincer1.update()
me_wholelongrisinghermiteyestalk1 = bpy.data.meshes.new('WholeLongRisingHermitEyeStalk1')
me_wholelongrisinghermiteyestalk1.from_pydata([(0.0703, -0.205, 0.3539), (0.07447, -0.2193, 0.3496), (0.08649, -0.2281, 0.3456), (0.1018, -0.2281, 0.3432), (0.1144, -0.2193, 0.3434), (0.1197, -0.205, 0.3461), (0.1155, -0.1907, 0.3504), (0.1035, -0.1819, 0.3544), (0.08825, -0.1819, 0.3568), (0.07556, -0.1907, 0.3566), (0.1002, -0.245, 0.513), (0.1036, -0.2565, 0.5098), (0.1133, -0.2635, 0.5067), (0.1255, -0.2635, 0.5049), (0.1356, -0.2565, 0.505), (0.1398, -0.245, 0.507), (0.1364, -0.2335, 0.5102), (0.1267, -0.2265, 0.5133), (0.1145, -0.2265, 0.5151), (0.1044, -0.2335, 0.515), (0.1222, -0.275, 0.6525), (0.1253, -0.2853, 0.6499), (0.134, -0.2917, 0.6473), (0.145, -0.2917, 0.6457), (0.1541, -0.2853, 0.6458), (0.1578, -0.275, 0.6475), (0.1547, -0.2647, 0.6501), (0.146, -0.2583, 0.6527), (0.135, -0.2583, 0.6543), (0.1259, -0.2647, 0.6542)], [], [(9, 8, 7, 6, 5, 4, 3, 2, 1, 0), (20, 21, 22, 23, 24, 25, 26, 27, 28, 29), (0, 1, 11, 10), (1, 2, 12, 11), (2, 3, 13, 12), (3, 4, 14, 13), (4, 5, 15, 14), (5, 6, 16, 15), (6, 7, 17, 16), (7, 8, 18, 17), (8, 9, 19, 18), (9, 0, 10, 19), (10, 11, 21, 20), (11, 12, 22, 21), (12, 13, 23, 22), (13, 14, 24, 23), (14, 15, 25, 24), (15, 16, 26, 25), (16, 17, 27, 26), (17, 18, 28, 27), (18, 19, 29, 28), (19, 10, 20, 29)])
me_wholelongrisinghermiteyestalk1.polygons.foreach_set('material_index', [2, 2, 2, 2, 2, 2, 2, 2, 2, 2, 2, 2, 2, 2, 2, 2, 2, 2, 2, 2, 2, 2])
me_wholelongrisinghermiteyestalk1.materials.append(mat_shellmutedochre)
me_wholelongrisinghermiteyestalk1.materials.append(mat_shellinnerwarmcream)
me_wholelongrisinghermiteyestalk1.materials.append(mat_crabrustorange)
me_wholelongrisinghermiteyestalk1.materials.append(mat_stalkeyesdark)
me_wholelongrisinghermiteyestalk1.update()
me_wholeraisedhermiteye1 = bpy.data.meshes.new('WholeRaisedHermitEye1')
me_wholeraisedhermiteye1.from_pydata([(0.154, -0.275, 0.625), (0.1513, -0.2668, 0.625), (0.1443, -0.2617, 0.625), (0.1357, -0.2617, 0.625), (0.1287, -0.2668, 0.625), (0.126, -0.275, 0.625), (0.1287, -0.2832, 0.625), (0.1357, -0.2883, 0.625), (0.1443, -0.2883, 0.625), (0.1513, -0.2832, 0.625), (0.178, -0.275, 0.65), (0.1707, -0.2527, 0.65), (0.1517, -0.2389, 0.65), (0.1283, -0.2389, 0.65), (0.1093, -0.2527, 0.65), (0.102, -0.275, 0.65), (0.1093, -0.2973, 0.65), (0.1283, -0.3111, 0.65), (0.1517, -0.3111, 0.65), (0.1707, -0.2973, 0.65), (0.17, -0.275, 0.68), (0.1643, -0.2574, 0.68), (0.1493, -0.2465, 0.68), (0.1307, -0.2465, 0.68), (0.1157, -0.2574, 0.68), (0.11, -0.275, 0.68), (0.1157, -0.2926, 0.68), (0.1307, -0.3035, 0.68), (0.1493, -0.3035, 0.68), (0.1643, -0.2926, 0.68), (0.145, -0.275, 0.69), (0.144, -0.2721, 0.69), (0.1415, -0.2702, 0.69), (0.1385, -0.2702, 0.69), (0.136, -0.2721, 0.69), (0.135, -0.275, 0.69), (0.136, -0.2779, 0.69), (0.1385, -0.2798, 0.69), (0.1415, -0.2798, 0.69), (0.144, -0.2779, 0.69)], [], [(9, 8, 7, 6, 5, 4, 3, 2, 1, 0), (30, 31, 32, 33, 34, 35, 36, 37, 38, 39), (0, 1, 11, 10), (1, 2, 12, 11), (2, 3, 13, 12), (3, 4, 14, 13), (4, 5, 15, 14), (5, 6, 16, 15), (6, 7, 17, 16), (7, 8, 18, 17), (8, 9, 19, 18), (9, 0, 10, 19), (10, 11, 21, 20), (11, 12, 22, 21), (12, 13, 23, 22), (13, 14, 24, 23), (14, 15, 25, 24), (15, 16, 26, 25), (16, 17, 27, 26), (17, 18, 28, 27), (18, 19, 29, 28), (19, 10, 20, 29), (20, 21, 31, 30), (21, 22, 32, 31), (22, 23, 33, 32), (23, 24, 34, 33), (24, 25, 35, 34), (25, 26, 36, 35), (26, 27, 37, 36), (27, 28, 38, 37), (28, 29, 39, 38), (29, 20, 30, 39)])
me_wholeraisedhermiteye1.polygons.foreach_set('material_index', [3, 3, 3, 3, 3, 3, 3, 3, 3, 3, 3, 3, 3, 3, 3, 3, 3, 3, 3, 3, 3, 3, 3, 3, 3, 3, 3, 3, 3, 3, 3, 3])
me_wholeraisedhermiteye1.materials.append(mat_shellmutedochre)
me_wholeraisedhermiteye1.materials.append(mat_shellinnerwarmcream)
me_wholeraisedhermiteye1.materials.append(mat_crabrustorange)
me_wholeraisedhermiteye1.materials.append(mat_stalkeyesdark)
me_wholeraisedhermiteye1.update()

# ---- objects
ob_onewholeopenshellhermitcrab = bpy.data.objects.new('OneWholeOpenShellHermitCrab', None)
ob_wholerisingspiralturretshellandthickopenaperture = bpy.data.objects.new('WholeRisingSpiralTurretShellAndThickOpenAperture', me_wholerisingspiralturretshellandthickopenaperture)
ob_wholenarrowexposedhermitforebody = bpy.data.objects.new('WholeNarrowExposedHermitForebody', me_wholenarrowexposedhermitforebody)
ob_wholelongbentgroundedwalkingleg0_0 = bpy.data.objects.new('WholeLongBentGroundedWalkingLeg0_0', me_wholelongbentgroundedwalkingleg0_0)
ob_wholelongbentgroundedwalkingleg0_1 = bpy.data.objects.new('WholeLongBentGroundedWalkingLeg0_1', me_wholelongbentgroundedwalkingleg0_1)
ob_wholebentunequalclawarm0 = bpy.data.objects.new('WholeBentUnequalClawArm0', me_wholebentunequalclawarm0)
ob_wholeunequalthickopenpincer0 = bpy.data.objects.new('WholeUnequalThickOpenPincer0', me_wholeunequalthickopenpincer0)
ob_wholelongrisinghermiteyestalk0 = bpy.data.objects.new('WholeLongRisingHermitEyeStalk0', me_wholelongrisinghermiteyestalk0)
ob_wholeraisedhermiteye0 = bpy.data.objects.new('WholeRaisedHermitEye0', me_wholeraisedhermiteye0)
ob_wholelongbentgroundedwalkingleg1_0 = bpy.data.objects.new('WholeLongBentGroundedWalkingLeg1_0', me_wholelongbentgroundedwalkingleg1_0)
ob_wholelongbentgroundedwalkingleg1_1 = bpy.data.objects.new('WholeLongBentGroundedWalkingLeg1_1', me_wholelongbentgroundedwalkingleg1_1)
ob_wholebentunequalclawarm1 = bpy.data.objects.new('WholeBentUnequalClawArm1', me_wholebentunequalclawarm1)
ob_wholeunequalthickopenpincer1 = bpy.data.objects.new('WholeUnequalThickOpenPincer1', me_wholeunequalthickopenpincer1)
ob_wholelongrisinghermiteyestalk1 = bpy.data.objects.new('WholeLongRisingHermitEyeStalk1', me_wholelongrisinghermiteyestalk1)
ob_wholeraisedhermiteye1 = bpy.data.objects.new('WholeRaisedHermitEye1', me_wholeraisedhermiteye1)

# ---- transforms, parenting, visibility, modifiers, constraints
ob_onewholeopenshellhermitcrab.location = (0.0, 0.0, 0.0)
ob_wholerisingspiralturretshellandthickopenaperture.parent = ob_onewholeopenshellhermitcrab
ob_wholerisingspiralturretshellandthickopenaperture.location = (0.0, 0.0, 0.0)
ob_wholenarrowexposedhermitforebody.parent = ob_onewholeopenshellhermitcrab
ob_wholenarrowexposedhermitforebody.location = (0.0, 0.0, 0.0)
ob_wholelongbentgroundedwalkingleg0_0.parent = ob_onewholeopenshellhermitcrab
ob_wholelongbentgroundedwalkingleg0_0.location = (0.0, 0.0, 0.0)
ob_wholelongbentgroundedwalkingleg0_1.parent = ob_onewholeopenshellhermitcrab
ob_wholelongbentgroundedwalkingleg0_1.location = (0.0, 0.0, 0.0)
ob_wholebentunequalclawarm0.parent = ob_onewholeopenshellhermitcrab
ob_wholebentunequalclawarm0.location = (0.0, 0.0, 0.0)
ob_wholeunequalthickopenpincer0.parent = ob_onewholeopenshellhermitcrab
ob_wholeunequalthickopenpincer0.location = (0.0, 0.0, 0.0)
ob_wholelongrisinghermiteyestalk0.parent = ob_onewholeopenshellhermitcrab
ob_wholelongrisinghermiteyestalk0.location = (0.0, 0.0, 0.0)
ob_wholeraisedhermiteye0.parent = ob_onewholeopenshellhermitcrab
ob_wholeraisedhermiteye0.location = (0.0, 0.0, 0.0)
ob_wholelongbentgroundedwalkingleg1_0.parent = ob_onewholeopenshellhermitcrab
ob_wholelongbentgroundedwalkingleg1_0.location = (0.0, 0.0, 0.0)
ob_wholelongbentgroundedwalkingleg1_1.parent = ob_onewholeopenshellhermitcrab
ob_wholelongbentgroundedwalkingleg1_1.location = (0.0, 0.0, 0.0)
ob_wholebentunequalclawarm1.parent = ob_onewholeopenshellhermitcrab
ob_wholebentunequalclawarm1.location = (0.0, 0.0, 0.0)
ob_wholeunequalthickopenpincer1.parent = ob_onewholeopenshellhermitcrab
ob_wholeunequalthickopenpincer1.location = (0.0, 0.0, 0.0)
ob_wholelongrisinghermiteyestalk1.parent = ob_onewholeopenshellhermitcrab
ob_wholelongrisinghermiteyestalk1.location = (0.0, 0.0, 0.0)
ob_wholeraisedhermiteye1.parent = ob_onewholeopenshellhermitcrab
ob_wholeraisedhermiteye1.location = (0.0, 0.0, 0.0)

# ---- collection membership
scene.collection.objects.link(ob_onewholeopenshellhermitcrab)
scene.collection.objects.link(ob_wholerisingspiralturretshellandthickopenaperture)
scene.collection.objects.link(ob_wholenarrowexposedhermitforebody)
scene.collection.objects.link(ob_wholelongbentgroundedwalkingleg0_0)
scene.collection.objects.link(ob_wholelongbentgroundedwalkingleg0_1)
scene.collection.objects.link(ob_wholebentunequalclawarm0)
scene.collection.objects.link(ob_wholeunequalthickopenpincer0)
scene.collection.objects.link(ob_wholelongrisinghermiteyestalk0)
scene.collection.objects.link(ob_wholeraisedhermiteye0)
scene.collection.objects.link(ob_wholelongbentgroundedwalkingleg1_0)
scene.collection.objects.link(ob_wholelongbentgroundedwalkingleg1_1)
scene.collection.objects.link(ob_wholebentunequalclawarm1)
scene.collection.objects.link(ob_wholeunequalthickopenpincer1)
scene.collection.objects.link(ob_wholelongrisinghermiteyestalk1)
scene.collection.objects.link(ob_wholeraisedhermiteye1)

# ---- scene / render settings (as saved in the file)
scene.frame_start = 1; scene.frame_end = 250; scene.frame_set(1)
scene.render.engine = 'CYCLES'
scene.render.use_compositing = False
scene.cycles.use_denoising = False
scene.cycles.samples = 128
scene.cycles.use_adaptive_sampling = False
scene.cycles.seed = 17
bpy.context.view_layer.update()

# ---- added for rendering (the .blend has no active camera and no usable light): camera, sun
cam_auto = bpy.data.cameras.new('AutoCamera')
cam_auto.lens = 50.0
cam_auto.sensor_width = 36.0
cam_auto.clip_end = 1000.0
ob_auto_camera = bpy.data.objects.new('AutoCamera', cam_auto)
scene.collection.objects.link(ob_auto_camera)
ob_auto_camera.location = (2.55113, -3.06136, 2.56878)
ob_auto_camera.rotation_euler = (1.09748, -7.21219e-08, 0.694738)
scene.camera = ob_auto_camera
light_auto_sun = bpy.data.lights.new('AutoSun', 'SUN')
light_auto_sun.energy = 3.0
light_auto_sun.angle = 0.0523599
ob_auto_sun = bpy.data.objects.new('AutoSun', light_auto_sun)
scene.collection.objects.link(ob_auto_sun)
ob_auto_sun.rotation_euler = (0.872665, 0.174533, 0.523599)
bpy.context.view_layer.update()
